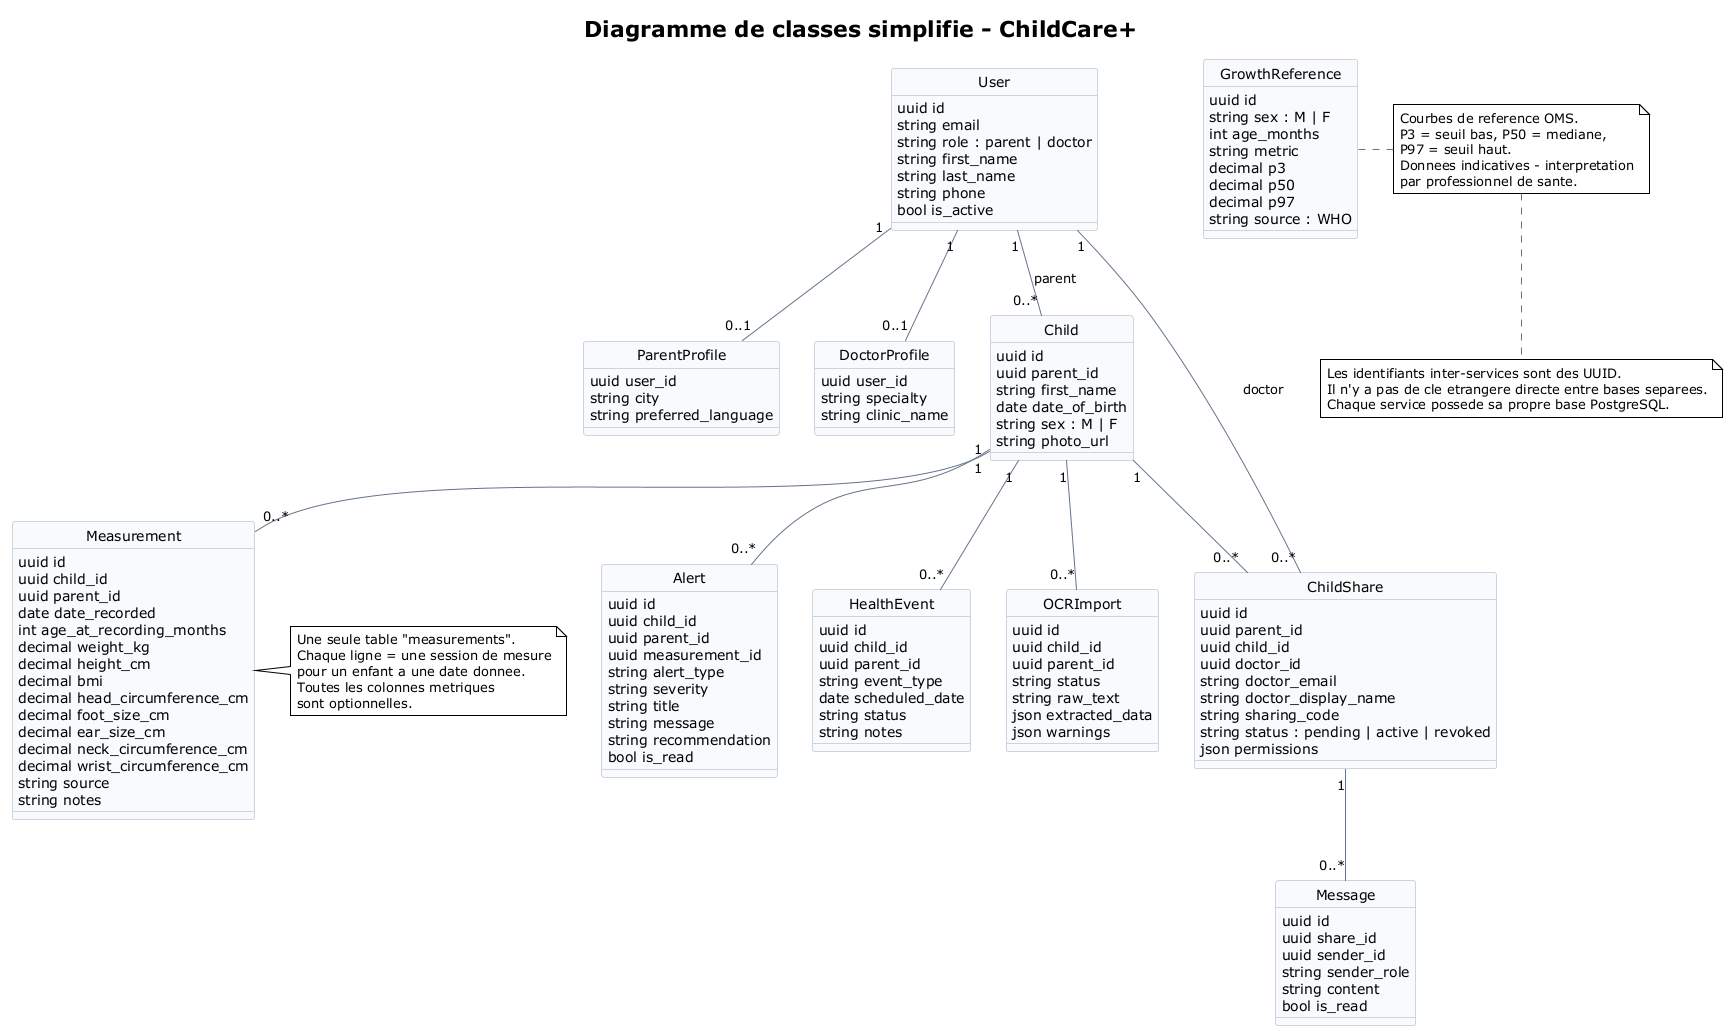

The diagram above was rendered by PlantUML. Its source (embedded in the PNG):
@startuml classe_globale
!theme plain
hide circle
skinparam backgroundColor #FFFFFF
skinparam shadowing false
skinparam classAttributeIconSize 0
skinparam class {
  BackgroundColor #F8FAFC
  BorderColor #CBD5E1
  ArrowColor #64748B
}

title Diagramme de classes simplifie - ChildCare+

class User {
  uuid id
  string email
  string role : parent | doctor
  string first_name
  string last_name
  string phone
  bool is_active
}

class ParentProfile {
  uuid user_id
  string city
  string preferred_language
}

class DoctorProfile {
  uuid user_id
  string specialty
  string clinic_name
}

class Child {
  uuid id
  uuid parent_id
  string first_name
  date date_of_birth
  string sex : M | F
  string photo_url
}

class Measurement {
  uuid id
  uuid child_id
  uuid parent_id
  date date_recorded
  int age_at_recording_months
  decimal weight_kg
  decimal height_cm
  decimal bmi
  decimal head_circumference_cm
  decimal foot_size_cm
  decimal ear_size_cm
  decimal neck_circumference_cm
  decimal wrist_circumference_cm
  string source
  string notes
}

note right of Measurement
  Une seule table "measurements".
  Chaque ligne = une session de mesure
  pour un enfant a une date donnee.
  Toutes les colonnes metriques
  sont optionnelles.
end note

class Alert {
  uuid id
  uuid child_id
  uuid parent_id
  uuid measurement_id
  string alert_type
  string severity
  string title
  string message
  string recommendation
  bool is_read
}

class HealthEvent {
  uuid id
  uuid child_id
  uuid parent_id
  string event_type
  date scheduled_date
  string status
  string notes
}

class OCRImport {
  uuid id
  uuid child_id
  uuid parent_id
  string status
  string raw_text
  json extracted_data
  json warnings
}

class ChildShare {
  uuid id
  uuid parent_id
  uuid child_id
  uuid doctor_id
  string doctor_email
  string doctor_display_name
  string sharing_code
  string status : pending | active | revoked
  json permissions
}

class Message {
  uuid id
  uuid share_id
  uuid sender_id
  string sender_role
  string content
  bool is_read
}

class GrowthReference {
  uuid id
  string sex : M | F
  int age_months
  string metric
  decimal p3
  decimal p50
  decimal p97
  string source : WHO
}

note right of GrowthReference
  Courbes de reference OMS.
  P3 = seuil bas, P50 = mediane,
  P97 = seuil haut.
  Donnees indicatives - interpretation
  par professionnel de sante.
end note

User "1" -- "0..1" ParentProfile
User "1" -- "0..1" DoctorProfile
User "1" -- "0..*" Child : parent
Child "1" -- "0..*" Measurement
Child "1" -- "0..*" Alert
Child "1" -- "0..*" HealthEvent
Child "1" -- "0..*" OCRImport
Child "1" -- "0..*" ChildShare
ChildShare "1" -- "0..*" Message
User "1" -- "0..*" ChildShare : doctor

note bottom
  Les identifiants inter-services sont des UUID.
  Il n'y a pas de cle etrangere directe entre bases separees.
  Chaque service possede sa propre base PostgreSQL.
end note

@enduml